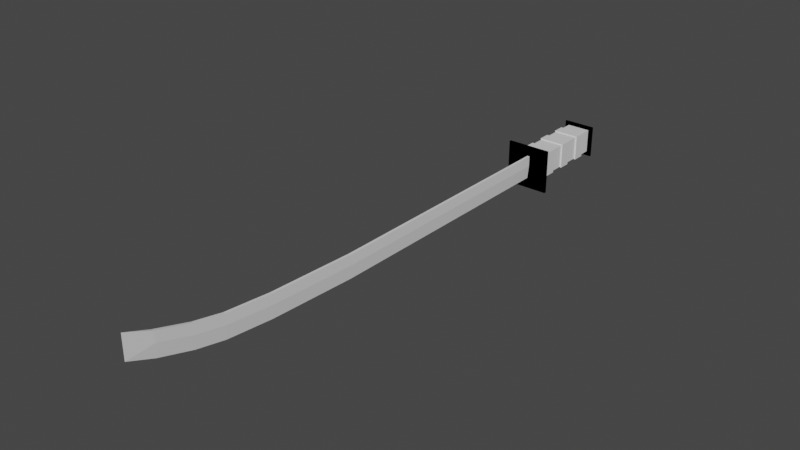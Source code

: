 # Source: Katana.blend  (saved by Blender 2.82.7; exported with 4.5.12 LTS)
import bpy
from mathutils import Matrix  # noqa: F401  (used for matrix-valued properties, if any)

bpy.ops.wm.read_factory_settings(use_empty=True)
scene = bpy.context.scene
scene.name = 'Scene'

# ---- collections
col_collection = bpy.data.collections.new('Collection'); scene.collection.children.link(col_collection)

# ---- materials (node trees are filled in below, after node groups)
mat_material_001 = bpy.data.materials.new('Material.001')
mat_material_001.use_transparent_shadow = False
mat_material_001.preview_render_type = 'CUBE'
mat_material_001.diffuse_color = (0.0, 0.0, 0.0, 1.0)
mat_material = bpy.data.materials.new('Material')
mat_material.alpha_threshold = 0.0
mat_material.use_transparent_shadow = False
mat_material.diffuse_color = (0.07324, 0.07324, 0.07324, 1.0)
mat_material.metallic = 0.2209
mat_material.line_color = (0.0, 0.0, 0.0, 1.0)
mat_material_003 = bpy.data.materials.new('Material.003')
mat_material_003.use_transparent_shadow = False
mat_material_003.diffuse_color = (0.4109, 0.4109, 0.4109, 1.0)

# ---- material node trees
mat_material_001.use_nodes = True; mat_material_001.node_tree.nodes.clear()
_N = mat_material_001.node_tree.nodes; _L = mat_material_001.node_tree.links
n0 = _N.new('ShaderNodeOutputMaterial'); n0.name = 'Material Output'; n0.location = (300, 300)
n1 = _N.new('ShaderNodeAddShader'); n1.name = 'Add Shader'; n1.location = (10, 300)
_L.new(n1.outputs[0], n0.inputs[0])
n0.is_active_output = True
mat_material.use_nodes = True; mat_material.node_tree.nodes.clear()
_N = mat_material.node_tree.nodes; _L = mat_material.node_tree.links
n0 = _N.new('ShaderNodeOutputMaterial'); n0.name = 'Material Output'; n0.location = (300, 300)
n1 = _N.new('ShaderNodeBsdfPrincipled'); n1.name = 'Principled BSDF'; n1.location = (10, 300)
n1.distribution = 'GGX'
n1.subsurface_method = 'BURLEY'
n1.inputs[2].default_value = 0.4
n1.inputs[3].default_value = 1.45
n1.inputs[27].default_value = (0.0, 0.0, 0.0, 1.0)
n1.inputs[28].default_value = 1.0
_L.new(n1.outputs[0], n0.inputs[0])
n0.is_active_output = True
mat_material_003.use_nodes = True; mat_material_003.node_tree.nodes.clear()
_N = mat_material_003.node_tree.nodes; _L = mat_material_003.node_tree.links
n0 = _N.new('ShaderNodeOutputMaterial'); n0.name = 'Material Output'; n0.location = (300, 300)
n1 = _N.new('ShaderNodeBsdfPrincipled'); n1.name = 'Principled BSDF'; n1.location = (10, 300)
n1.distribution = 'GGX'
n1.subsurface_method = 'BURLEY'
n1.inputs[3].default_value = 1.45
n1.inputs[27].default_value = (0.0, 0.0, 0.0, 1.0)
n1.inputs[28].default_value = 1.0
_L.new(n1.outputs[0], n0.inputs[0])
n0.is_active_output = True

# ---- world
world_world = bpy.data.worlds.new('World'); scene.world = world_world
world_world.use_nodes = True; world_world.node_tree.nodes.clear()
_N = world_world.node_tree.nodes; _L = world_world.node_tree.links
n0 = _N.new('ShaderNodeOutputWorld'); n0.name = 'World Output'; n0.location = (300, 300)
n1 = _N.new('ShaderNodeBackground'); n1.name = 'Background'; n1.location = (10, 300)
n1.inputs[0].default_value = (0.05088, 0.05088, 0.05088, 1.0)
_L.new(n1.outputs[0], n0.inputs[0])
n0.is_active_output = True
world_world.color = (0.05088, 0.05088, 0.05088)
world_world.use_sun_shadow = False
world_world.sun_shadow_jitter_overblur = 0.0

# ---- meshes
me_cube_002 = bpy.data.meshes.new('Cube.002')
me_cube_002.from_pydata([(-1.0, -1.0, -1.0), (-1.0, -1.0, 1.0), (-1.0, 1.0, -1.0), (-1.0, 1.0, 1.0), (1.0, -1.0, -1.0), (1.0, -1.0, 1.0), (1.0, 1.0, -1.0), (1.0, 1.0, 1.0), (0.7294, 0.5379, 0.7623), (0.7294, 0.5379, -0.7097), (0.7294, -110.0, 0.7623), (0.7294, -110.0, -0.7097), (-0.7426, 0.5379, 0.7623), (-0.7426, 0.5379, -0.7097), (-0.7426, -110.0, 0.7623), (-0.7426, -110.0, -0.7097), (-0.7426, -15.25, -0.7097), (-0.7426, -31.03, -0.7097), (-0.7426, -46.82, -0.7097), (-0.7426, -62.6, -0.7097), (-0.7426, -78.38, -0.7097), (-0.7426, -94.17, -0.7097), (0.7294, -15.25, 0.7623), (0.7294, -31.03, 0.7623), (0.7294, -46.82, 0.7623), (0.7294, -62.6, 0.7623), (0.7294, -78.38, 0.7623), (0.7294, -94.17, 0.7623), (-0.7426, -94.17, 0.7623), (-0.7426, -78.38, 0.7623), (-0.7426, -62.6, 0.7623), (-0.7426, -46.82, 0.7623), (-0.7426, -31.03, 0.7623), (-0.7426, -15.25, 0.7623), (0.7294, -94.17, -0.7097), (0.7294, -78.38, -0.7097), (0.7294, -62.6, -0.7097), (0.7294, -46.82, -0.7097), (0.7294, -31.03, -0.7097), (0.7294, -15.25, -0.7097), (-0.8259, -79.16, -0.7638), (-0.8259, -93.27, -0.7638), (0.8127, -79.16, 0.8164), (0.8127, -93.27, 0.8164), (-0.8259, -93.27, 0.8164), (-0.8259, -79.16, 0.8164), (0.8127, -93.27, -0.7638), (0.8127, -79.16, -0.7638), (-0.7426, -63.38, -0.7097), (-0.7426, -77.48, -0.7097), (0.7294, -63.38, 0.7623), (0.7294, -77.48, 0.7623), (-0.7426, -77.48, 0.7623), (-0.7426, -63.38, 0.7623), (0.7294, -77.48, -0.7097), (0.7294, -63.38, -0.7097), (-0.8259, -47.59, -0.7638), (-0.8259, -61.7, -0.7638), (0.8127, -47.59, 0.8164), (0.8127, -61.7, 0.8164), (-0.8259, -61.7, 0.8164), (-0.8259, -47.59, 0.8164), (0.8127, -61.7, -0.7638), (0.8127, -47.59, -0.7638), (-0.7426, -31.81, -0.7097), (-0.7426, -45.91, -0.7097), (0.7294, -31.81, 0.7623), (0.7294, -45.91, 0.7623), (-0.7426, -45.91, 0.7623), (-0.7426, -31.81, 0.7623), (0.7294, -45.91, -0.7097), (0.7294, -31.81, -0.7097), (-0.8259, -16.02, -0.7638), (-0.8259, -30.13, -0.7638), (0.8127, -16.02, 0.8164), (0.8127, -30.13, 0.8164), (-0.8259, -30.13, 0.8164), (-0.8259, -16.02, 0.8164), (0.8127, -30.13, -0.7638), (0.8127, -16.02, -0.7638), (-0.7426, -14.26, 0.7623), (0.7294, -14.26, -0.7097), (-0.7426, -14.26, -0.7097), (0.7294, -14.26, 0.7623), (-0.7426, -95.08, -0.7097), (0.7294, -95.08, 0.7623), (-0.7426, -95.08, 0.7623), (0.7294, -95.08, -0.7097), (-1.379, -112.5, -1.392), (-1.379, -112.5, 1.362), (-1.379, -109.8, -1.392), (-1.379, -109.8, 1.362), (1.374, -112.5, -1.392), (1.374, -112.5, 1.362), (1.374, -109.8, -1.392), (1.374, -109.8, 1.362), (0.05781, -110.6, -0.736), (-0.01714, -110.6, 0.736), (0.06005, -526.6, -0.4984), (-0.01714, -526.6, 0.9735), (0.06005, -110.6, -0.736), (0.1363, -110.6, 0.736), (0.06018, -526.6, -0.4984), (0.1363, -526.6, 0.9735), (-0.01714, -110.6, 0.08762), (-0.01714, -526.6, 0.3252), (0.1363, -526.6, 0.3252), (0.1363, -110.6, 0.08762), (0.0596, -526.6, -0.4984), (0.0596, -526.6, 0.9735), (0.0596, -110.6, -0.736), (0.0596, -110.6, 0.736), (0.0596, -110.6, 0.08762), (0.06005, -618.0, 0.181), (0.05948, -421.0, -0.736), (-0.01714, -421.0, 0.736), (0.06014, -421.0, -0.736), (0.1363, -421.0, 0.736), (0.1363, -421.0, 0.08762), (-0.01714, -421.0, 0.08762), (0.0596, -421.0, 0.736), (0.0596, -421.0, -0.736), (0.06005, -583.0, -0.2072), (-0.01714, -583.0, 1.265), (0.06018, -583.0, -0.2072), (0.1363, -583.0, 1.265), (-0.01714, -583.0, 0.6164), (0.1363, -583.0, 0.6164), (0.0596, -583.0, -0.2072), (0.0596, -583.0, 1.265), (0.06005, -658.7, 0.8362), (-0.01714, -618.0, 1.653), (0.06018, -618.0, 0.181), (0.1363, -618.0, 1.653), (-0.01714, -618.0, 1.005), (0.1363, -618.0, 1.005), (0.0596, -618.0, 0.181), (0.0596, -618.0, 1.653), (0.06005, -658.7, 0.8362), (-0.01714, -658.7, 2.308), (0.06018, -658.7, 0.8362), (0.1363, -658.7, 2.308), (-0.01714, -658.7, 1.66), (0.1363, -658.7, 1.66), (0.0596, -658.7, 0.8362), (0.0596, -658.7, 2.308), (0.05989, -689.0, 1.483), (-0.01714, -658.7, 2.308), (0.06018, -658.7, 0.8362), (0.1363, -658.7, 2.308), (-0.01714, -658.7, 1.66), (0.1363, -658.7, 1.66), (0.0596, -658.7, 0.8362), (0.0596, -658.7, 2.308), (0.05922, -689.0, 2.955), (0.05981, -689.0, 1.483), (0.05939, -689.0, 2.955), (0.05968, -689.0, 2.306), (0.0596, -689.0, 2.306), (0.05976, -689.0, 1.483), (0.05944, -689.0, 2.955), (0.05944, -689.0, 2.306)], [], [(0, 1, 3, 2), (2, 3, 7, 6), (6, 7, 5, 4), (4, 5, 1, 0), (2, 6, 4, 0), (7, 3, 1, 5), (85, 86, 14, 10), (11, 10, 14, 15), (82, 80, 12, 13), (84, 87, 11, 15), (87, 85, 10, 11), (13, 12, 8, 9), (81, 83, 22, 39), (78, 75, 23, 38), (70, 67, 24, 37), (62, 59, 25, 36), (54, 51, 26, 35), (46, 43, 27, 34), (82, 81, 39, 16), (73, 78, 38, 17), (65, 70, 37, 18), (57, 62, 36, 19), (49, 54, 35, 20), (41, 46, 34, 21), (84, 86, 28, 21), (40, 45, 29, 20), (48, 53, 30, 19), (56, 61, 31, 18), (64, 69, 32, 17), (72, 77, 33, 16), (83, 80, 33, 22), (75, 76, 32, 23), (67, 68, 31, 24), (59, 60, 30, 25), (51, 52, 29, 26), (43, 44, 28, 27), (26, 29, 45, 42), (42, 45, 44, 43), (21, 28, 44, 41), (41, 44, 45, 40), (20, 35, 47, 40), (40, 47, 46, 41), (35, 26, 42, 47), (47, 42, 43, 46), (25, 30, 53, 50), (50, 53, 52, 51), (20, 29, 52, 49), (49, 52, 53, 48), (19, 36, 55, 48), (48, 55, 54, 49), (36, 25, 50, 55), (55, 50, 51, 54), (24, 31, 61, 58), (58, 61, 60, 59), (19, 30, 60, 57), (57, 60, 61, 56), (18, 37, 63, 56), (56, 63, 62, 57), (37, 24, 58, 63), (63, 58, 59, 62), (23, 32, 69, 66), (66, 69, 68, 67), (18, 31, 68, 65), (65, 68, 69, 64), (17, 38, 71, 64), (64, 71, 70, 65), (38, 23, 66, 71), (71, 66, 67, 70), (22, 33, 77, 74), (74, 77, 76, 75), (17, 32, 76, 73), (73, 76, 77, 72), (16, 39, 79, 72), (72, 79, 78, 73), (39, 22, 74, 79), (79, 74, 75, 78), (8, 12, 80, 83), (13, 9, 81, 82), (9, 8, 83, 81), (16, 33, 80, 82), (15, 14, 86, 84), (34, 27, 85, 87), (21, 34, 87, 84), (27, 28, 86, 85), (88, 89, 91, 90), (90, 91, 95, 94), (94, 95, 93, 92), (92, 93, 89, 88), (90, 94, 92, 88), (95, 91, 89, 93), (119, 115, 99, 105), (102, 108, 128, 124), (118, 117, 101, 107), (112, 111, 97, 104), (121, 116, 100, 110), (120, 115, 97, 111), (110, 112, 104, 96), (116, 118, 107, 100), (105, 99, 123, 126), (114, 119, 105, 98), (108, 98, 122, 128), (100, 107, 112, 110), (117, 120, 111, 101), (114, 121, 110, 96), (107, 101, 111, 112), (106, 102, 124, 127), (98, 108, 121, 114), (103, 109, 120, 117), (96, 104, 119, 114), (102, 106, 118, 116), (109, 99, 115, 120), (108, 102, 116, 121), (106, 103, 117, 118), (104, 97, 115, 119), (124, 128, 136, 132), (122, 126, 134, 113), (129, 125, 133, 137), (126, 123, 131, 134), (109, 103, 125, 129), (103, 106, 127, 125), (98, 105, 126, 122), (99, 109, 129, 123), (113, 134, 142, 130), (137, 133, 141, 145), (134, 131, 139, 142), (131, 137, 145, 139), (125, 127, 135, 133), (127, 124, 132, 135), (128, 122, 113, 136), (123, 129, 137, 131), (139, 145, 153, 147), (144, 130, 138, 152), (143, 140, 148, 151), (141, 143, 151, 149), (132, 136, 144, 140), (133, 135, 143, 141), (135, 132, 140, 143), (136, 113, 130, 144), (151, 148, 155, 158), (149, 151, 158, 156), (148, 152, 159, 155), (138, 150, 157, 146), (142, 139, 147, 150), (145, 141, 149, 153), (130, 142, 150, 138), (140, 144, 152, 148), (161, 160, 156, 158), (159, 161, 158, 155), (146, 157, 161, 159), (157, 154, 160, 161), (152, 138, 146, 159), (147, 153, 160, 154), (150, 147, 154, 157), (153, 149, 156, 160)])
me_cube_002.polygons.foreach_set('material_index', [0, 0, 0, 0, 0, 0, 1, 1, 1, 1, 1, 1, 1, 1, 1, 1, 1, 1, 1, 1, 1, 1, 1, 1, 1, 1, 1, 1, 1, 1, 1, 1, 1, 1, 1, 1, 1, 1, 1, 1, 1, 1, 1, 1, 1, 1, 1, 1, 1, 1, 1, 1, 1, 1, 1, 1, 1, 1, 1, 1, 1, 1, 1, 1, 1, 1, 1, 1, 1, 1, 1, 1, 1, 1, 1, 1, 1, 1, 1, 1, 1, 1, 1, 1, 0, 0, 0, 0, 0, 0, 2, 2, 2, 2, 2, 2, 2, 2, 2, 2, 2, 2, 2, 2, 2, 2, 2, 2, 2, 2, 2, 2, 2, 2, 2, 2, 2, 2, 2, 2, 2, 2, 2, 2, 2, 2, 2, 2, 2, 2, 2, 2, 2, 2, 2, 2, 2, 2, 2, 2, 2, 2, 2, 2, 2, 2, 2, 2, 2, 2, 2, 2, 2, 2])
_uv = me_cube_002.uv_layers.new(name='UVMap')
_uv.uv.foreach_set('vector', [0.375, 0.0, 0.625, 0.0, 0.625, 0.25, 0.375, 0.25, 0.375, 0.25, 0.625, 0.25, 0.625, 0.5, 0.375, 0.5, 0.375, 0.5, 0.625, 0.5, 0.625, 0.75, 0.375, 0.75, 0.375, 0.75, 0.625, 0.75, 0.625, 1.0, 0.375, 1.0, 0.125, 0.5, 0.375, 0.5, 0.375, 0.75, 0.125, 0.75, 0.625, 0.5, 0.875, 0.5, 0.875, 0.75, 0.625, 0.75, 0.625, 0.7321, 0.875, 0.7321, 0.875, 0.75, 0.625, 0.75, 0.375, 0.75, 0.625, 0.75, 0.625, 1.0, 0.375, 1.0, 0.375, 0.2321, 0.625, 0.2321, 0.625, 0.25, 0.375, 0.25, 0.125, 0.7321, 0.375, 0.7321, 0.375, 0.75, 0.125, 0.75, 0.375, 0.7321, 0.625, 0.7321, 0.625, 0.75, 0.375, 0.75, 0.375, 0.25, 0.625, 0.25, 0.625, 0.5, 0.375, 0.5, 0.375, 0.5179, 0.625, 0.5179, 0.625, 0.5357, 0.375, 0.5357, 0.375, 0.5595, 0.625, 0.5595, 0.625, 0.5714, 0.375, 0.5714, 0.375, 0.5952, 0.625, 0.5952, 0.625, 0.6071, 0.375, 0.6071, 0.375, 0.631, 0.625, 0.631, 0.625, 0.6429, 0.375, 0.6429, 0.375, 0.6667, 0.625, 0.6667, 0.625, 0.6786, 0.375, 0.6786, 0.375, 0.7024, 0.625, 0.7024, 0.625, 0.7143, 0.375, 0.7143, 0.125, 0.5179, 0.375, 0.5179, 0.375, 0.5357, 0.125, 0.5357, 0.125, 0.5595, 0.375, 0.5595, 0.375, 0.5714, 0.125, 0.5714, 0.125, 0.5952, 0.375, 0.5952, 0.375, 0.6071, 0.125, 0.6071, 0.125, 0.631, 0.375, 0.631, 0.375, 0.6429, 0.125, 0.6429, 0.125, 0.6667, 0.375, 0.6667, 0.375, 0.6786, 0.125, 0.6786, 0.125, 0.7024, 0.375, 0.7024, 0.375, 0.7143, 0.125, 0.7143, 0.375, 0.01786, 0.625, 0.01786, 0.625, 0.03571, 0.375, 0.03571, 0.375, 0.05952, 0.625, 0.05952, 0.625, 0.07143, 0.375, 0.07143, 0.375, 0.09524, 0.625, 0.09524, 0.625, 0.1071, 0.375, 0.1071, 0.375, 0.131, 0.625, 0.131, 0.625, 0.1429, 0.375, 0.1429, 0.375, 0.1667, 0.625, 0.1667, 0.625, 0.1786, 0.375, 0.1786, 0.375, 0.2024, 0.625, 0.2024, 0.625, 0.2143, 0.375, 0.2143, 0.625, 0.5179, 0.875, 0.5179, 0.875, 0.5357, 0.625, 0.5357, 0.625, 0.5595, 0.875, 0.5595, 0.875, 0.5714, 0.625, 0.5714, 0.625, 0.5952, 0.875, 0.5952, 0.875, 0.6071, 0.625, 0.6071, 0.625, 0.631, 0.875, 0.631, 0.875, 0.6429, 0.625, 0.6429, 0.625, 0.6667, 0.875, 0.6667, 0.875, 0.6786, 0.625, 0.6786, 0.625, 0.7024, 0.875, 0.7024, 0.875, 0.7143, 0.625, 0.7143, 0.625, 0.6786, 0.875, 0.6786, 0.875, 0.6905, 0.625, 0.6905, 0.625, 0.6905, 0.875, 0.6905, 0.875, 0.7024, 0.625, 0.7024, 0.375, 0.03571, 0.625, 0.03571, 0.625, 0.04762, 0.375, 0.04762, 0.375, 0.04762, 0.625, 0.04762, 0.625, 0.05952, 0.375, 0.05952, 0.125, 0.6786, 0.375, 0.6786, 0.375, 0.6905, 0.125, 0.6905, 0.125, 0.6905, 0.375, 0.6905, 0.375, 0.7024, 0.125, 0.7024, 0.375, 0.6786, 0.625, 0.6786, 0.625, 0.6905, 0.375, 0.6905, 0.375, 0.6905, 0.625, 0.6905, 0.625, 0.7024, 0.375, 0.7024, 0.625, 0.6429, 0.875, 0.6429, 0.875, 0.6548, 0.625, 0.6548, 0.625, 0.6548, 0.875, 0.6548, 0.875, 0.6667, 0.625, 0.6667, 0.375, 0.07143, 0.625, 0.07143, 0.625, 0.08333, 0.375, 0.08333, 0.375, 0.08333, 0.625, 0.08333, 0.625, 0.09524, 0.375, 0.09524, 0.125, 0.6429, 0.375, 0.6429, 0.375, 0.6548, 0.125, 0.6548, 0.125, 0.6548, 0.375, 0.6548, 0.375, 0.6667, 0.125, 0.6667, 0.375, 0.6429, 0.625, 0.6429, 0.625, 0.6548, 0.375, 0.6548, 0.375, 0.6548, 0.625, 0.6548, 0.625, 0.6667, 0.375, 0.6667, 0.625, 0.6071, 0.875, 0.6071, 0.875, 0.619, 0.625, 0.619, 0.625, 0.619, 0.875, 0.619, 0.875, 0.631, 0.625, 0.631, 0.375, 0.1071, 0.625, 0.1071, 0.625, 0.119, 0.375, 0.119, 0.375, 0.119, 0.625, 0.119, 0.625, 0.131, 0.375, 0.131, 0.125, 0.6071, 0.375, 0.6071, 0.375, 0.619, 0.125, 0.619, 0.125, 0.619, 0.375, 0.619, 0.375, 0.631, 0.125, 0.631, 0.375, 0.6071, 0.625, 0.6071, 0.625, 0.619, 0.375, 0.619, 0.375, 0.619, 0.625, 0.619, 0.625, 0.631, 0.375, 0.631, 0.625, 0.5714, 0.875, 0.5714, 0.875, 0.5833, 0.625, 0.5833, 0.625, 0.5833, 0.875, 0.5833, 0.875, 0.5952, 0.625, 0.5952, 0.375, 0.1429, 0.625, 0.1429, 0.625, 0.1548, 0.375, 0.1548, 0.375, 0.1548, 0.625, 0.1548, 0.625, 0.1667, 0.375, 0.1667, 0.125, 0.5714, 0.375, 0.5714, 0.375, 0.5833, 0.125, 0.5833, 0.125, 0.5833, 0.375, 0.5833, 0.375, 0.5952, 0.125, 0.5952, 0.375, 0.5714, 0.625, 0.5714, 0.625, 0.5833, 0.375, 0.5833, 0.375, 0.5833, 0.625, 0.5833, 0.625, 0.5952, 0.375, 0.5952, 0.625, 0.5357, 0.875, 0.5357, 0.875, 0.5476, 0.625, 0.5476, 0.625, 0.5476, 0.875, 0.5476, 0.875, 0.5595, 0.625, 0.5595, 0.375, 0.1786, 0.625, 0.1786, 0.625, 0.1905, 0.375, 0.1905, 0.375, 0.1905, 0.625, 0.1905, 0.625, 0.2024, 0.375, 0.2024, 0.125, 0.5357, 0.375, 0.5357, 0.375, 0.5476, 0.125, 0.5476, 0.125, 0.5476, 0.375, 0.5476, 0.375, 0.5595, 0.125, 0.5595, 0.375, 0.5357, 0.625, 0.5357, 0.625, 0.5476, 0.375, 0.5476, 0.375, 0.5476, 0.625, 0.5476, 0.625, 0.5595, 0.375, 0.5595, 0.625, 0.5, 0.875, 0.5, 0.875, 0.5179, 0.625, 0.5179, 0.125, 0.5, 0.375, 0.5, 0.375, 0.5179, 0.125, 0.5179, 0.375, 0.5, 0.625, 0.5, 0.625, 0.5179, 0.375, 0.5179, 0.375, 0.2143, 0.625, 0.2143, 0.625, 0.2321, 0.375, 0.2321, 0.375, 0.0, 0.625, 0.0, 0.625, 0.01786, 0.375, 0.01786, 0.375, 0.7143, 0.625, 0.7143, 0.625, 0.7321, 0.375, 0.7321, 0.125, 0.7143, 0.375, 0.7143, 0.375, 0.7321, 0.125, 0.7321, 0.625, 0.7143, 0.875, 0.7143, 0.875, 0.7321, 0.625, 0.7321, 0.375, 0.0, 0.625, 0.0, 0.625, 0.25, 0.375, 0.25, 0.375, 0.25, 0.625, 0.25, 0.625, 0.5, 0.375, 0.5, 0.375, 0.5, 0.625, 0.5, 0.625, 0.75, 0.375, 0.75, 0.375, 0.75, 0.625, 0.75, 0.625, 1.0, 0.375, 1.0, 0.125, 0.5, 0.375, 0.5, 0.375, 0.75, 0.125, 0.75, 0.625, 0.5, 0.875, 0.5, 0.875, 0.75, 0.625, 0.75, 0.5149, 0.1865, 0.625, 0.1865, 0.625, 0.25, 0.5149, 0.25, 0.375, 0.5, 0.25, 0.5, 0.25, 0.5, 0.375, 0.5, 0.5149, 0.5635, 0.625, 0.5635, 0.625, 0.75, 0.5149, 0.75, 0.5149, 0.875, 0.625, 0.875, 0.625, 1.0, 0.5149, 1.0, 0.25, 0.5635, 0.375, 0.5635, 0.375, 0.75, 0.25, 0.75, 0.75, 0.5635, 0.875, 0.5635, 0.875, 0.75, 0.75, 0.75, 0.375, 0.875, 0.5149, 0.875, 0.5149, 1.0, 0.375, 1.0, 0.375, 0.5635, 0.5149, 0.5635, 0.5149, 0.75, 0.375, 0.75, 0.5149, 0.25, 0.625, 0.25, 0.625, 0.25, 0.5149, 0.25, 0.375, 0.1865, 0.5149, 0.1865, 0.5149, 0.25, 0.375, 0.25, 0.25, 0.5, 0.125, 0.5, 0.125, 0.5, 0.25, 0.5, 0.375, 0.75, 0.5149, 0.75, 0.5149, 0.875, 0.375, 0.875, 0.625, 0.5635, 0.75, 0.5635, 0.75, 0.75, 0.625, 0.75, 0.125, 0.5635, 0.25, 0.5635, 0.25, 0.75, 0.125, 0.75, 0.5149, 0.75, 0.625, 0.75, 0.625, 0.875, 0.5149, 0.875, 0.5149, 0.5, 0.375, 0.5, 0.375, 0.5, 0.5149, 0.5, 0.125, 0.5, 0.25, 0.5, 0.25, 0.5635, 0.125, 0.5635, 0.625, 0.5, 0.75, 0.5, 0.75, 0.5635, 0.625, 0.5635, 0.375, 0.0, 0.5149, 0.0, 0.5149, 0.1865, 0.375, 0.1865, 0.375, 0.5, 0.5149, 0.5, 0.5149, 0.5635, 0.375, 0.5635, 0.75, 0.5, 0.875, 0.5, 0.875, 0.5635, 0.75, 0.5635, 0.25, 0.5, 0.375, 0.5, 0.375, 0.5635, 0.25, 0.5635, 0.5149, 0.5, 0.625, 0.5, 0.625, 0.5635, 0.5149, 0.5635, 0.5149, 0.0, 0.625, 0.0, 0.625, 0.1865, 0.5149, 0.1865, 0.375, 0.5, 0.25, 0.5, 0.25, 0.5, 0.375, 0.5, 0.375, 0.25, 0.5149, 0.25, 0.5149, 0.25, 0.375, 0.25, 0.75, 0.5, 0.625, 0.5, 0.625, 0.5, 0.75, 0.5, 0.5149, 0.25, 0.625, 0.25, 0.625, 0.25, 0.5149, 0.25, 0.75, 0.5, 0.625, 0.5, 0.625, 0.5, 0.75, 0.5, 0.625, 0.5, 0.5149, 0.5, 0.5149, 0.5, 0.625, 0.5, 0.375, 0.25, 0.5149, 0.25, 0.5149, 0.25, 0.375, 0.25, 0.875, 0.5, 0.75, 0.5, 0.75, 0.5, 0.875, 0.5, 0.375, 0.25, 0.5149, 0.25, 0.5149, 0.25, 0.375, 0.25, 0.75, 0.5, 0.625, 0.5, 0.625, 0.5, 0.75, 0.5, 0.5149, 0.25, 0.625, 0.25, 0.625, 0.25, 0.5149, 0.25, 0.875, 0.5, 0.75, 0.5, 0.75, 0.5, 0.875, 0.5, 0.625, 0.5, 0.5149, 0.5, 0.5149, 0.5, 0.625, 0.5, 0.5149, 0.5, 0.375, 0.5, 0.375, 0.5, 0.5149, 0.5, 0.25, 0.5, 0.125, 0.5, 0.125, 0.5, 0.25, 0.5, 0.875, 0.5, 0.75, 0.5, 0.75, 0.5, 0.875, 0.5, 0.875, 0.5, 0.75, 0.5, 0.75, 0.5, 0.875, 0.5, 0.25, 0.5, 0.125, 0.5, 0.125, 0.5, 0.25, 0.5, 0.5149, 0.5, 0.375, 0.5, 0.375, 0.5, 0.5149, 0.5, 0.625, 0.5, 0.5149, 0.5, 0.5149, 0.5, 0.625, 0.5, 0.375, 0.5, 0.25, 0.5, 0.25, 0.5, 0.375, 0.5, 0.625, 0.5, 0.5149, 0.5, 0.5149, 0.5, 0.625, 0.5, 0.5149, 0.5, 0.375, 0.5, 0.375, 0.5, 0.5149, 0.5, 0.25, 0.5, 0.125, 0.5, 0.125, 0.5, 0.25, 0.5, 0.5149, 0.5, 0.375, 0.5, 0.375, 0.5, 0.5149, 0.5, 0.625, 0.5, 0.5149, 0.5, 0.5149, 0.5, 0.625, 0.5, 0.375, 0.5, 0.25, 0.5, 0.25, 0.5, 0.375, 0.5, 0.375, 0.25, 0.5149, 0.25, 0.5149, 0.25, 0.375, 0.25, 0.5149, 0.25, 0.625, 0.25, 0.625, 0.25, 0.5149, 0.25, 0.75, 0.5, 0.625, 0.5, 0.625, 0.5, 0.75, 0.5, 0.375, 0.25, 0.5149, 0.25, 0.5149, 0.25, 0.375, 0.25, 0.375, 0.5, 0.25, 0.5, 0.25, 0.5, 0.375, 0.5, 0.5149, 0.375, 0.625, 0.375, 0.625, 0.5, 0.5149, 0.5, 0.375, 0.375, 0.5149, 0.375, 0.5149, 0.5, 0.375, 0.5, 0.375, 0.25, 0.5149, 0.25, 0.5149, 0.375, 0.375, 0.375, 0.5149, 0.25, 0.625, 0.25, 0.625, 0.375, 0.5149, 0.375, 0.25, 0.5, 0.125, 0.5, 0.125, 0.5, 0.25, 0.5, 0.875, 0.5, 0.75, 0.5, 0.75, 0.5, 0.875, 0.5, 0.5149, 0.25, 0.625, 0.25, 0.625, 0.25, 0.5149, 0.25, 0.75, 0.5, 0.625, 0.5, 0.625, 0.5, 0.75, 0.5])
me_cube_002.materials.append(mat_material_001)
me_cube_002.materials.append(mat_material)
me_cube_002.materials.append(mat_material_003)
me_cube_002.use_remesh_fix_poles = True
me_cube_002.use_remesh_preserve_attributes = False
me_cube_002.use_mirror_vertex_groups = False
me_cube_002.update()

# ---- objects
ob_cube_002 = bpy.data.objects.new('Cube.002', me_cube_002)

# ---- transforms, parenting, visibility, modifiers, constraints
ob_cube_002.location = (-6.412e-05, 0.0681, -2.315e-05)
ob_cube_002.scale = (0.02299, 0.001222, 0.02299)
ob_cube_002.lineart.crease_threshold = 0.0

# ---- collection membership
col_collection.objects.link(ob_cube_002)

# ---- scene / render settings (as saved in the file)
scene.frame_start = 1; scene.frame_end = 250; scene.frame_set(1)
scene.render.engine = 'BLENDER_EEVEE_NEXT'
scene.cycles.use_denoising = False
scene.cycles.samples = 128
scene.cycles.sampling_pattern = 'TABULATED_SOBOL'
scene.cycles.use_adaptive_sampling = False
scene.cycles.use_light_tree = False
scene.view_settings.view_transform = 'Filmic'
bpy.context.view_layer.update()

# ---- added for rendering (the .blend has no active camera and no usable light): camera, sun
cam_auto = bpy.data.cameras.new('AutoCamera')
cam_auto.lens = 50.0
cam_auto.sensor_width = 36.0
cam_auto.clip_end = 1000.0
ob_auto_camera = bpy.data.objects.new('AutoCamera', cam_auto)
scene.collection.objects.link(ob_auto_camera)
ob_auto_camera.location = (0.787424, -1.29719, 0.647979)
ob_auto_camera.rotation_euler = (1.09748, -7.21219e-08, 0.694738)
scene.camera = ob_auto_camera
light_auto_sun = bpy.data.lights.new('AutoSun', 'SUN')
light_auto_sun.energy = 3.0
light_auto_sun.angle = 0.0523599
ob_auto_sun = bpy.data.objects.new('AutoSun', light_auto_sun)
scene.collection.objects.link(ob_auto_sun)
ob_auto_sun.rotation_euler = (0.872665, 0.174533, 0.523599)
bpy.context.view_layer.update()
